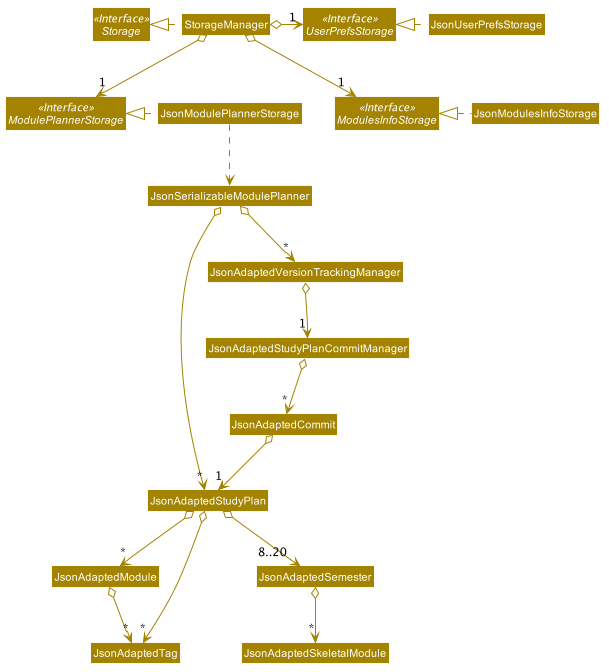

The diagram above was rendered by PlantUML. Its source (embedded in the PNG):
@startuml












skinparam BackgroundColor #FFFFFFF

skinparam Shadowing false

skinparam Class {
    FontColor #FFFFFF
    BorderThickness 1
    BorderColor #FFFFFF
    StereotypeFontColor #FFFFFF
    FontName Arial
}

skinparam Actor {
    BorderColor #000000
    Color #000000
    FontName Arial
}

skinparam Sequence {
    MessageAlign center
    BoxFontSize 15
    BoxPadding 0
    BoxFontColor #FFFFFF
    FontName Arial
}

skinparam Participant {
    FontColor #FFFFFFF
    Padding 20
}

skinparam MinClassWidth 50
skinparam ParticipantPadding 10
skinparam Shadowing false
skinparam DefaultTextAlignment center
skinparam packageStyle Rectangle

hide footbox
hide members
hide circle
skinparam arrowThickness 1.1
skinparam arrowColor #A38300
skinparam classBackgroundColor #A38300

scale 900 width
scale 673 height

Interface Storage <<Interface>>
Interface UserPrefsStorage <<Interface>>
Interface ModulePlannerStorage <<Interface>>
Interface ModulesInfoStorage <<Interface>>

Class StorageManager
Class JsonUserPrefsStorage
Class JsonModulePlannerStorage
Class JsonModulesInfoStorage

Class JsonAdaptedModule
Class JsonAdaptedSemester
Class JsonAdaptedTag

StorageManager .left.|> Storage
StorageManager o-right-> "1"UserPrefsStorage
StorageManager o-down-> "1"ModulesInfoStorage
StorageManager o--> "1"ModulePlannerStorage

JsonUserPrefsStorage .left.|> UserPrefsStorage
JsonModulesInfoStorage .left.|> ModulesInfoStorage
JsonModulePlannerStorage .left.|> ModulePlannerStorage
JsonModulePlannerStorage .down.> JsonSerializableModulePlanner
JsonSerializableModulePlanner o-->"*"JsonAdaptedStudyPlan
JsonSerializableModulePlanner o-->"*"JsonAdaptedVersionTrackingManager

JsonAdaptedStudyPlan o--> "8..20"JsonAdaptedSemester
JsonAdaptedStudyPlan o--> "*"JsonAdaptedTag
JsonAdaptedStudyPlan o--> "*"JsonAdaptedModule

JsonAdaptedSemester o--> "*"JsonAdaptedSkeletalModule
JsonAdaptedModule o--> "*"JsonAdaptedTag

JsonAdaptedVersionTrackingManager o--> "1"JsonAdaptedStudyPlanCommitManager
JsonAdaptedStudyPlanCommitManager o--> "*"JsonAdaptedCommit
JsonAdaptedCommit o--> "1"JsonAdaptedStudyPlan

@enduml